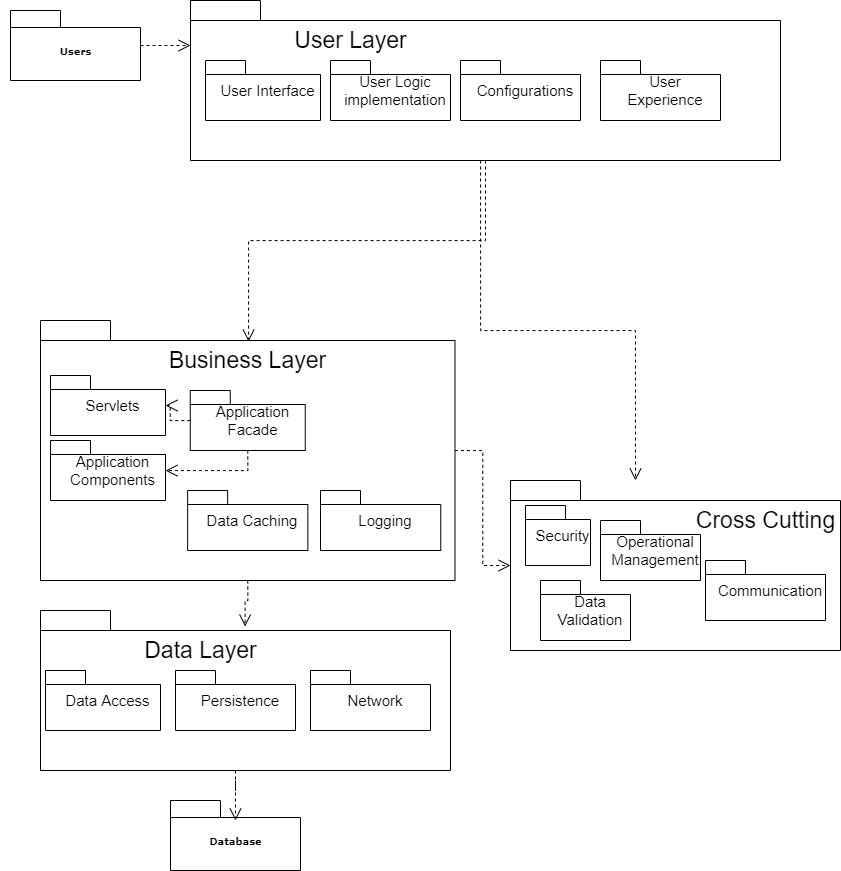

The diagram above was exported from draw.io. Its source (the exported page's mxGraphModel, read from the mxfile embedded in the PNG):
<mxGraphModel dx="1887" dy="965" grid="1" gridSize="10" guides="1" tooltips="1" connect="1" arrows="1" fold="1" page="1" pageScale="1" pageWidth="850" pageHeight="1100" math="0" shadow="0">
  <root>
    <mxCell id="0" />
    <mxCell id="1" parent="0" />
    <mxCell id="Xf7tVwuAyu8c7E5vA46s-214" value="" style="group" vertex="1" connectable="0" parent="1">
      <mxGeometry x="20" y="240" width="130" height="70" as="geometry" />
    </mxCell>
    <mxCell id="Xf7tVwuAyu8c7E5vA46s-215" value="Users" style="shape=folder;fontStyle=1;spacingTop=10;tabWidth=50;tabHeight=17;tabPosition=left;html=1;rounded=0;shadow=0;comic=0;labelBackgroundColor=none;strokeWidth=1;fontFamily=Verdana;fontSize=10;align=center;" vertex="1" parent="Xf7tVwuAyu8c7E5vA46s-214">
      <mxGeometry x="10" y="-10" width="130" height="70" as="geometry" />
    </mxCell>
    <mxCell id="Xf7tVwuAyu8c7E5vA46s-218" value="" style="group" connectable="0" vertex="1" parent="1">
      <mxGeometry x="190" y="1020" width="130" height="70" as="geometry" />
    </mxCell>
    <mxCell id="Xf7tVwuAyu8c7E5vA46s-219" value="Database" style="shape=folder;fontStyle=1;spacingTop=10;tabWidth=50;tabHeight=17;tabPosition=left;html=1;rounded=0;shadow=0;comic=0;labelBackgroundColor=none;strokeWidth=1;fontFamily=Verdana;fontSize=10;align=center;" vertex="1" parent="Xf7tVwuAyu8c7E5vA46s-218">
      <mxGeometry width="130" height="70" as="geometry" />
    </mxCell>
    <mxCell id="Xf7tVwuAyu8c7E5vA46s-220" style="edgeStyle=orthogonalEdgeStyle;rounded=0;orthogonalLoop=1;jettySize=auto;html=1;dashed=1;fontSize=15;endArrow=open;endFill=0;endSize=10;" edge="1" parent="1" source="Xf7tVwuAyu8c7E5vA46s-222" target="Xf7tVwuAyu8c7E5vA46s-244">
      <mxGeometry relative="1" as="geometry">
        <Array as="points">
          <mxPoint x="500" y="550" />
          <mxPoint x="655" y="550" />
        </Array>
      </mxGeometry>
    </mxCell>
    <mxCell id="Xf7tVwuAyu8c7E5vA46s-221" style="edgeStyle=orthogonalEdgeStyle;rounded=0;orthogonalLoop=1;jettySize=auto;html=1;entryX=0.502;entryY=0.081;entryDx=0;entryDy=0;entryPerimeter=0;dashed=1;fontSize=15;endArrow=open;endFill=0;endSize=10;" edge="1" parent="1" source="Xf7tVwuAyu8c7E5vA46s-222" target="Xf7tVwuAyu8c7E5vA46s-229">
      <mxGeometry relative="1" as="geometry" />
    </mxCell>
    <mxCell id="Xf7tVwuAyu8c7E5vA46s-222" value="" style="shape=folder;xSize=90;align=left;spacingLeft=10;align=left;verticalAlign=top;spacingLeft=5;spacingTop=-4;tabWidth=70;tabHeight=20;tabPosition=left;html=1;strokeWidth=1;recursiveResize=0;fontSize=23;" vertex="1" parent="1">
      <mxGeometry x="210" y="220" width="590" height="160" as="geometry" />
    </mxCell>
    <mxCell id="Xf7tVwuAyu8c7E5vA46s-223" value="&lt;font style=&quot;font-size: 15px;&quot;&gt;User Interface&lt;/font&gt;" style="strokeColor=inherit;fillColor=inherit;gradientColor=inherit;shape=folder;spacingLeft=10;tabWidth=40;tabHeight=14;tabPosition=left;fontSize=10;html=1;whiteSpace=wrap;" vertex="1" parent="Xf7tVwuAyu8c7E5vA46s-222">
      <mxGeometry x="15" y="60" width="115" height="60" as="geometry" />
    </mxCell>
    <mxCell id="Xf7tVwuAyu8c7E5vA46s-224" value="&lt;font style=&quot;font-size: 15px;&quot;&gt;User Logic&lt;br&gt;implementation&lt;br&gt;&lt;/font&gt;" style="strokeColor=inherit;fillColor=inherit;gradientColor=inherit;shape=folder;spacingLeft=10;tabWidth=40;tabHeight=14;tabPosition=left;fontSize=10;html=1;whiteSpace=wrap;" vertex="1" parent="Xf7tVwuAyu8c7E5vA46s-222">
      <mxGeometry x="140" y="60" width="120" height="60" as="geometry" />
    </mxCell>
    <mxCell id="Xf7tVwuAyu8c7E5vA46s-225" value="User Layer" style="text;html=1;align=center;verticalAlign=middle;resizable=0;points=[];autosize=1;strokeColor=none;fillColor=none;fontSize=23;" vertex="1" parent="Xf7tVwuAyu8c7E5vA46s-222">
      <mxGeometry x="94.5" y="25" width="130" height="30" as="geometry" />
    </mxCell>
    <mxCell id="Xf7tVwuAyu8c7E5vA46s-250" value="&lt;font style=&quot;font-size: 15px;&quot;&gt;Configurations&lt;br&gt;&lt;/font&gt;" style="strokeColor=inherit;fillColor=inherit;gradientColor=inherit;shape=folder;spacingLeft=10;tabWidth=40;tabHeight=14;tabPosition=left;fontSize=10;html=1;whiteSpace=wrap;" vertex="1" parent="Xf7tVwuAyu8c7E5vA46s-222">
      <mxGeometry x="270" y="60" width="120" height="60" as="geometry" />
    </mxCell>
    <mxCell id="Xf7tVwuAyu8c7E5vA46s-251" value="&lt;font style=&quot;font-size: 15px;&quot;&gt;User Experience&lt;br&gt;&lt;/font&gt;" style="strokeColor=inherit;fillColor=inherit;gradientColor=inherit;shape=folder;spacingLeft=10;tabWidth=40;tabHeight=14;tabPosition=left;fontSize=10;html=1;whiteSpace=wrap;" vertex="1" parent="Xf7tVwuAyu8c7E5vA46s-222">
      <mxGeometry x="410" y="60" width="120" height="60" as="geometry" />
    </mxCell>
    <mxCell id="Xf7tVwuAyu8c7E5vA46s-226" style="edgeStyle=orthogonalEdgeStyle;rounded=0;orthogonalLoop=1;jettySize=auto;html=1;entryX=0;entryY=0;entryDx=0;entryDy=45;entryPerimeter=0;dashed=1;fontSize=23;endArrow=open;endFill=0;endSize=10;" edge="1" parent="1" source="Xf7tVwuAyu8c7E5vA46s-215" target="Xf7tVwuAyu8c7E5vA46s-222">
      <mxGeometry relative="1" as="geometry" />
    </mxCell>
    <mxCell id="Xf7tVwuAyu8c7E5vA46s-227" style="edgeStyle=orthogonalEdgeStyle;rounded=0;orthogonalLoop=1;jettySize=auto;html=1;exitX=0.5;exitY=1;exitDx=0;exitDy=0;exitPerimeter=0;entryX=0.499;entryY=0.1;entryDx=0;entryDy=0;entryPerimeter=0;dashed=1;fontSize=15;endArrow=open;endFill=0;endSize=10;" edge="1" parent="1" source="Xf7tVwuAyu8c7E5vA46s-229" target="Xf7tVwuAyu8c7E5vA46s-238">
      <mxGeometry relative="1" as="geometry" />
    </mxCell>
    <mxCell id="Xf7tVwuAyu8c7E5vA46s-228" style="edgeStyle=orthogonalEdgeStyle;rounded=0;orthogonalLoop=1;jettySize=auto;html=1;endSize=10;endArrow=open;endFill=0;dashed=1;" edge="1" parent="1" source="Xf7tVwuAyu8c7E5vA46s-229" target="Xf7tVwuAyu8c7E5vA46s-244">
      <mxGeometry relative="1" as="geometry" />
    </mxCell>
    <mxCell id="Xf7tVwuAyu8c7E5vA46s-229" value="" style="shape=folder;xSize=90;align=left;spacingLeft=10;align=left;verticalAlign=top;spacingLeft=5;spacingTop=-4;tabWidth=70;tabHeight=20;tabPosition=left;html=1;strokeWidth=1;recursiveResize=0;fontSize=23;" vertex="1" parent="1">
      <mxGeometry x="60" y="540" width="414.5" height="260" as="geometry" />
    </mxCell>
    <mxCell id="Xf7tVwuAyu8c7E5vA46s-230" style="edgeStyle=orthogonalEdgeStyle;rounded=0;orthogonalLoop=1;jettySize=auto;html=1;exitX=0.5;exitY=1;exitDx=0;exitDy=0;exitPerimeter=0;dashed=1;fontSize=15;endArrow=open;endFill=0;endSize=10;" edge="1" parent="Xf7tVwuAyu8c7E5vA46s-229" source="Xf7tVwuAyu8c7E5vA46s-233" target="Xf7tVwuAyu8c7E5vA46s-236">
      <mxGeometry relative="1" as="geometry" />
    </mxCell>
    <mxCell id="Xf7tVwuAyu8c7E5vA46s-231" style="edgeStyle=orthogonalEdgeStyle;rounded=0;orthogonalLoop=1;jettySize=auto;html=1;dashed=1;fontSize=15;endArrow=open;endFill=0;endSize=10;" edge="1" parent="Xf7tVwuAyu8c7E5vA46s-229" source="Xf7tVwuAyu8c7E5vA46s-233" target="Xf7tVwuAyu8c7E5vA46s-237">
      <mxGeometry relative="1" as="geometry" />
    </mxCell>
    <mxCell id="Xf7tVwuAyu8c7E5vA46s-233" value="&lt;font style=&quot;font-size: 15px;&quot;&gt;Application Facade&lt;/font&gt;" style="strokeColor=inherit;fillColor=inherit;gradientColor=inherit;shape=folder;spacingLeft=10;tabWidth=40;tabHeight=14;tabPosition=left;fontSize=10;html=1;whiteSpace=wrap;" vertex="1" parent="Xf7tVwuAyu8c7E5vA46s-229">
      <mxGeometry x="149.75" y="70" width="115" height="60" as="geometry" />
    </mxCell>
    <mxCell id="Xf7tVwuAyu8c7E5vA46s-234" value="&lt;font style=&quot;font-size: 15px;&quot;&gt;Data Caching&lt;br&gt;&lt;/font&gt;" style="strokeColor=inherit;fillColor=inherit;gradientColor=inherit;shape=folder;spacingLeft=10;tabWidth=40;tabHeight=14;tabPosition=left;fontSize=10;html=1;whiteSpace=wrap;" vertex="1" parent="Xf7tVwuAyu8c7E5vA46s-229">
      <mxGeometry x="147.12" y="170" width="120.25" height="60" as="geometry" />
    </mxCell>
    <mxCell id="Xf7tVwuAyu8c7E5vA46s-235" value="Business Layer" style="text;html=1;align=center;verticalAlign=middle;resizable=0;points=[];autosize=1;strokeColor=none;fillColor=none;fontSize=23;" vertex="1" parent="Xf7tVwuAyu8c7E5vA46s-229">
      <mxGeometry x="122.25" y="25" width="170" height="30" as="geometry" />
    </mxCell>
    <mxCell id="Xf7tVwuAyu8c7E5vA46s-236" value="&lt;span style=&quot;font-size: 15px;&quot;&gt;Application Components&lt;/span&gt;" style="strokeColor=inherit;fillColor=inherit;gradientColor=inherit;shape=folder;spacingLeft=10;tabWidth=40;tabHeight=14;tabPosition=left;fontSize=10;html=1;whiteSpace=wrap;" vertex="1" parent="Xf7tVwuAyu8c7E5vA46s-229">
      <mxGeometry x="10" y="120" width="115" height="60" as="geometry" />
    </mxCell>
    <mxCell id="Xf7tVwuAyu8c7E5vA46s-237" value="&lt;span style=&quot;font-size: 15px;&quot;&gt;Servlets&lt;/span&gt;" style="strokeColor=inherit;fillColor=inherit;gradientColor=inherit;shape=folder;spacingLeft=10;tabWidth=40;tabHeight=14;tabPosition=left;fontSize=10;html=1;whiteSpace=wrap;" vertex="1" parent="Xf7tVwuAyu8c7E5vA46s-229">
      <mxGeometry x="10" y="55" width="115" height="60" as="geometry" />
    </mxCell>
    <mxCell id="Xf7tVwuAyu8c7E5vA46s-253" value="&lt;font style=&quot;font-size: 15px;&quot;&gt;Logging&lt;br&gt;&lt;/font&gt;" style="strokeColor=inherit;fillColor=inherit;gradientColor=inherit;shape=folder;spacingLeft=10;tabWidth=40;tabHeight=14;tabPosition=left;fontSize=10;html=1;whiteSpace=wrap;" vertex="1" parent="Xf7tVwuAyu8c7E5vA46s-229">
      <mxGeometry x="280" y="170" width="120.25" height="60" as="geometry" />
    </mxCell>
    <mxCell id="Xf7tVwuAyu8c7E5vA46s-238" value="" style="shape=folder;xSize=90;align=left;spacingLeft=10;align=left;verticalAlign=top;spacingLeft=5;spacingTop=-4;tabWidth=70;tabHeight=20;tabPosition=left;html=1;strokeWidth=1;recursiveResize=0;fontSize=23;" vertex="1" parent="1">
      <mxGeometry x="60" y="830" width="410" height="160" as="geometry" />
    </mxCell>
    <mxCell id="Xf7tVwuAyu8c7E5vA46s-239" value="&lt;font style=&quot;font-size: 15px;&quot;&gt;Data Access&lt;/font&gt;" style="strokeColor=inherit;fillColor=inherit;gradientColor=inherit;shape=folder;spacingLeft=10;tabWidth=40;tabHeight=14;tabPosition=left;fontSize=10;html=1;whiteSpace=wrap;" vertex="1" parent="Xf7tVwuAyu8c7E5vA46s-238">
      <mxGeometry x="5" y="60" width="115" height="60" as="geometry" />
    </mxCell>
    <mxCell id="Xf7tVwuAyu8c7E5vA46s-240" value="&lt;font style=&quot;font-size: 15px;&quot;&gt;Persistence&lt;/font&gt;" style="strokeColor=inherit;fillColor=inherit;gradientColor=inherit;shape=folder;spacingLeft=10;tabWidth=40;tabHeight=14;tabPosition=left;fontSize=10;html=1;whiteSpace=wrap;" vertex="1" parent="Xf7tVwuAyu8c7E5vA46s-238">
      <mxGeometry x="135" y="60" width="120" height="60" as="geometry" />
    </mxCell>
    <mxCell id="Xf7tVwuAyu8c7E5vA46s-241" value="Data Layer" style="text;html=1;align=center;verticalAlign=middle;resizable=0;points=[];autosize=1;strokeColor=none;fillColor=none;fontSize=23;" vertex="1" parent="Xf7tVwuAyu8c7E5vA46s-238">
      <mxGeometry x="94.5" y="25" width="130" height="30" as="geometry" />
    </mxCell>
    <mxCell id="Xf7tVwuAyu8c7E5vA46s-252" value="&lt;font style=&quot;font-size: 15px;&quot;&gt;Network&lt;/font&gt;" style="strokeColor=inherit;fillColor=inherit;gradientColor=inherit;shape=folder;spacingLeft=10;tabWidth=40;tabHeight=14;tabPosition=left;fontSize=10;html=1;whiteSpace=wrap;" vertex="1" parent="Xf7tVwuAyu8c7E5vA46s-238">
      <mxGeometry x="270" y="60" width="120" height="60" as="geometry" />
    </mxCell>
    <mxCell id="Xf7tVwuAyu8c7E5vA46s-242" style="edgeStyle=orthogonalEdgeStyle;rounded=0;orthogonalLoop=1;jettySize=auto;html=1;dashed=1;fontSize=15;endArrow=open;endFill=0;endSize=10;entryX=0.5;entryY=0.286;entryDx=0;entryDy=0;entryPerimeter=0;" edge="1" parent="1" target="Xf7tVwuAyu8c7E5vA46s-219">
      <mxGeometry relative="1" as="geometry">
        <mxPoint x="313.5" y="1100" as="targetPoint" />
        <mxPoint x="255" y="990" as="sourcePoint" />
      </mxGeometry>
    </mxCell>
    <mxCell id="Xf7tVwuAyu8c7E5vA46s-244" value="" style="shape=folder;xSize=90;align=left;spacingLeft=10;align=left;verticalAlign=top;spacingLeft=5;spacingTop=-4;tabWidth=70;tabHeight=20;tabPosition=left;html=1;strokeWidth=1;recursiveResize=0;fontSize=23;" vertex="1" parent="1">
      <mxGeometry x="530" y="700" width="330" height="170" as="geometry" />
    </mxCell>
    <mxCell id="Xf7tVwuAyu8c7E5vA46s-245" value="&lt;font style=&quot;font-size: 15px;&quot;&gt;Security&lt;/font&gt;" style="strokeColor=inherit;fillColor=inherit;gradientColor=inherit;shape=folder;spacingLeft=10;tabWidth=40;tabHeight=14;tabPosition=left;fontSize=10;html=1;whiteSpace=wrap;" vertex="1" parent="Xf7tVwuAyu8c7E5vA46s-244">
      <mxGeometry x="15" y="25" width="65" height="60" as="geometry" />
    </mxCell>
    <mxCell id="Xf7tVwuAyu8c7E5vA46s-246" value="&lt;font style=&quot;font-size: 15px;&quot;&gt;Operational Management&lt;/font&gt;" style="strokeColor=inherit;fillColor=inherit;gradientColor=inherit;shape=folder;spacingLeft=10;tabWidth=40;tabHeight=14;tabPosition=left;fontSize=10;html=1;whiteSpace=wrap;" vertex="1" parent="Xf7tVwuAyu8c7E5vA46s-244">
      <mxGeometry x="90" y="40" width="100" height="60" as="geometry" />
    </mxCell>
    <mxCell id="Xf7tVwuAyu8c7E5vA46s-247" value="Cross Cutting" style="text;html=1;align=center;verticalAlign=middle;resizable=0;points=[];autosize=1;strokeColor=none;fillColor=none;fontSize=23;" vertex="1" parent="Xf7tVwuAyu8c7E5vA46s-244">
      <mxGeometry x="180" y="25" width="150" height="30" as="geometry" />
    </mxCell>
    <mxCell id="Xf7tVwuAyu8c7E5vA46s-248" value="&lt;font style=&quot;font-size: 15px;&quot;&gt;Communication&lt;/font&gt;" style="strokeColor=inherit;fillColor=inherit;gradientColor=inherit;shape=folder;spacingLeft=10;tabWidth=40;tabHeight=14;tabPosition=left;fontSize=10;html=1;whiteSpace=wrap;" vertex="1" parent="Xf7tVwuAyu8c7E5vA46s-244">
      <mxGeometry x="195" y="80" width="120" height="60" as="geometry" />
    </mxCell>
    <mxCell id="Xf7tVwuAyu8c7E5vA46s-254" value="&lt;font style=&quot;font-size: 15px;&quot;&gt;Data Validation&lt;/font&gt;" style="strokeColor=inherit;fillColor=inherit;gradientColor=inherit;shape=folder;spacingLeft=10;tabWidth=40;tabHeight=14;tabPosition=left;fontSize=10;html=1;whiteSpace=wrap;" vertex="1" parent="Xf7tVwuAyu8c7E5vA46s-244">
      <mxGeometry x="30" y="100" width="90" height="60" as="geometry" />
    </mxCell>
  </root>
</mxGraphModel>